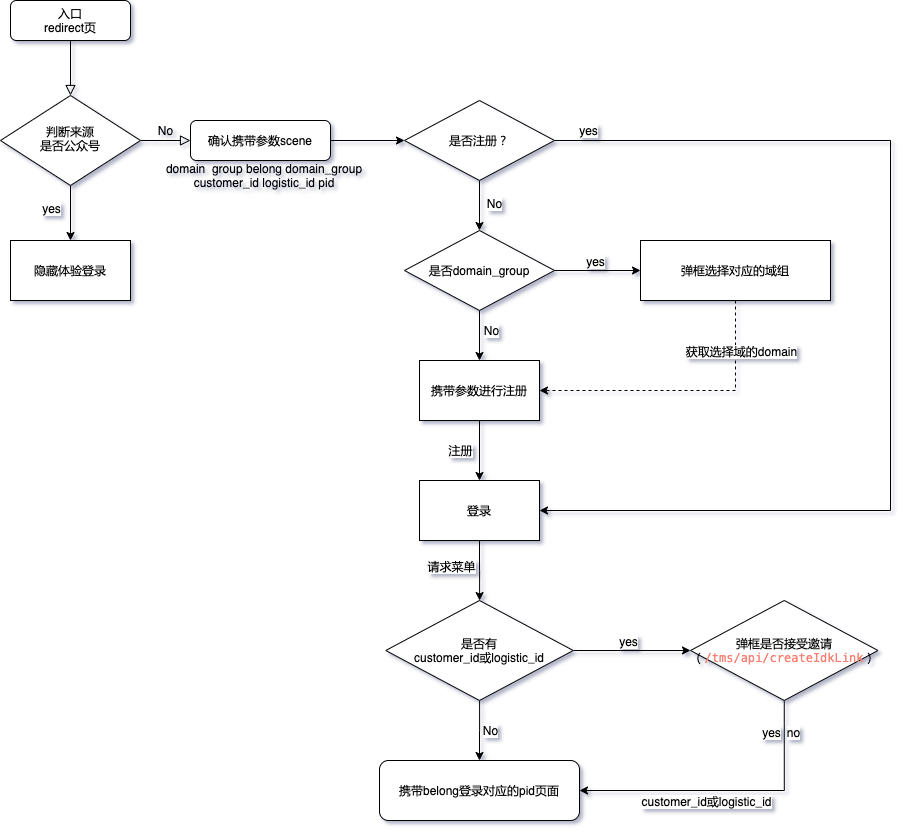

The diagram above was exported from draw.io. Its source (the exported page's mxGraphModel, read from the mxfile embedded in the PNG):
<mxGraphModel dx="1186" dy="614" grid="1" gridSize="10" guides="1" tooltips="1" connect="1" arrows="1" fold="1" page="1" pageScale="1" pageWidth="827" pageHeight="1169" math="0" shadow="0">
  <root>
    <mxCell id="WIyWlLk6GJQsqaUBKTNV-0" />
    <mxCell id="WIyWlLk6GJQsqaUBKTNV-1" parent="WIyWlLk6GJQsqaUBKTNV-0" />
    <mxCell id="WIyWlLk6GJQsqaUBKTNV-2" value="" style="rounded=0;html=1;jettySize=auto;orthogonalLoop=1;fontSize=11;endArrow=block;endFill=0;endSize=8;strokeWidth=1;shadow=0;labelBackgroundColor=none;edgeStyle=orthogonalEdgeStyle;" parent="WIyWlLk6GJQsqaUBKTNV-1" source="WIyWlLk6GJQsqaUBKTNV-3" target="WIyWlLk6GJQsqaUBKTNV-6" edge="1">
      <mxGeometry relative="1" as="geometry" />
    </mxCell>
    <mxCell id="WIyWlLk6GJQsqaUBKTNV-3" value="入口&lt;br&gt;redirect页" style="rounded=1;whiteSpace=wrap;html=1;fontSize=12;glass=0;strokeWidth=1;shadow=0;" parent="WIyWlLk6GJQsqaUBKTNV-1" vertex="1">
      <mxGeometry x="20" y="70" width="120" height="40" as="geometry" />
    </mxCell>
    <mxCell id="WIyWlLk6GJQsqaUBKTNV-5" value="No" style="edgeStyle=orthogonalEdgeStyle;rounded=0;html=1;jettySize=auto;orthogonalLoop=1;fontSize=11;endArrow=block;endFill=0;endSize=8;strokeWidth=1;shadow=0;labelBackgroundColor=none;" parent="WIyWlLk6GJQsqaUBKTNV-1" source="WIyWlLk6GJQsqaUBKTNV-6" target="WIyWlLk6GJQsqaUBKTNV-7" edge="1">
      <mxGeometry y="10" relative="1" as="geometry">
        <mxPoint as="offset" />
      </mxGeometry>
    </mxCell>
    <mxCell id="p4AxYzea-4CSZJArHNK--3" value="" style="edgeStyle=orthogonalEdgeStyle;rounded=0;orthogonalLoop=1;jettySize=auto;html=1;entryX=0.5;entryY=0;entryDx=0;entryDy=0;" edge="1" parent="WIyWlLk6GJQsqaUBKTNV-1" source="WIyWlLk6GJQsqaUBKTNV-6" target="p4AxYzea-4CSZJArHNK--33">
      <mxGeometry relative="1" as="geometry">
        <mxPoint x="90" y="300" as="targetPoint" />
      </mxGeometry>
    </mxCell>
    <mxCell id="p4AxYzea-4CSZJArHNK--4" value="yes" style="edgeLabel;html=1;align=center;verticalAlign=middle;resizable=0;points=[];" vertex="1" connectable="0" parent="p4AxYzea-4CSZJArHNK--3">
      <mxGeometry x="-0.4" y="4" relative="1" as="geometry">
        <mxPoint x="-24" y="5" as="offset" />
      </mxGeometry>
    </mxCell>
    <mxCell id="WIyWlLk6GJQsqaUBKTNV-6" value="判断来源&lt;br&gt;是否公众号" style="rhombus;whiteSpace=wrap;html=1;shadow=0;fontFamily=Helvetica;fontSize=12;align=center;strokeWidth=1;spacing=6;spacingTop=-4;" parent="WIyWlLk6GJQsqaUBKTNV-1" vertex="1">
      <mxGeometry x="10" y="165" width="140" height="90" as="geometry" />
    </mxCell>
    <mxCell id="p4AxYzea-4CSZJArHNK--8" value="" style="edgeStyle=orthogonalEdgeStyle;rounded=0;orthogonalLoop=1;jettySize=auto;html=1;" edge="1" parent="WIyWlLk6GJQsqaUBKTNV-1" source="WIyWlLk6GJQsqaUBKTNV-7" target="p4AxYzea-4CSZJArHNK--7">
      <mxGeometry relative="1" as="geometry" />
    </mxCell>
    <mxCell id="WIyWlLk6GJQsqaUBKTNV-7" value="确认携带参数scene" style="rounded=1;whiteSpace=wrap;html=1;fontSize=12;glass=0;strokeWidth=1;shadow=0;" parent="WIyWlLk6GJQsqaUBKTNV-1" vertex="1">
      <mxGeometry x="200" y="190" width="140" height="40" as="geometry" />
    </mxCell>
    <mxCell id="p4AxYzea-4CSZJArHNK--5" value="domain&amp;nbsp; group belong domain_group&lt;br&gt;customer_id logistic_id pid" style="text;html=1;strokeColor=none;fillColor=none;align=center;verticalAlign=middle;whiteSpace=wrap;rounded=0;" vertex="1" parent="WIyWlLk6GJQsqaUBKTNV-1">
      <mxGeometry x="119" y="220" width="310" height="50" as="geometry" />
    </mxCell>
    <mxCell id="p4AxYzea-4CSZJArHNK--10" value="yes" style="edgeStyle=orthogonalEdgeStyle;rounded=0;orthogonalLoop=1;jettySize=auto;html=1;exitX=1;exitY=0.5;exitDx=0;exitDy=0;entryX=1;entryY=0.5;entryDx=0;entryDy=0;" edge="1" parent="WIyWlLk6GJQsqaUBKTNV-1" source="p4AxYzea-4CSZJArHNK--7" target="p4AxYzea-4CSZJArHNK--37">
      <mxGeometry x="-0.935" y="10" relative="1" as="geometry">
        <mxPoint x="488.5" y="239" as="sourcePoint" />
        <mxPoint x="640" y="590" as="targetPoint" />
        <Array as="points">
          <mxPoint x="900" y="210" />
          <mxPoint x="900" y="580" />
        </Array>
        <mxPoint as="offset" />
      </mxGeometry>
    </mxCell>
    <mxCell id="p4AxYzea-4CSZJArHNK--12" value="No" style="edgeStyle=orthogonalEdgeStyle;rounded=0;orthogonalLoop=1;jettySize=auto;html=1;entryX=0.5;entryY=0;entryDx=0;entryDy=0;" edge="1" parent="WIyWlLk6GJQsqaUBKTNV-1" source="p4AxYzea-4CSZJArHNK--7" target="p4AxYzea-4CSZJArHNK--13">
      <mxGeometry x="-0.0619" y="15" relative="1" as="geometry">
        <mxPoint x="620" y="205" as="targetPoint" />
        <Array as="points">
          <mxPoint x="489" y="300" />
          <mxPoint x="489" y="300" />
        </Array>
        <mxPoint as="offset" />
      </mxGeometry>
    </mxCell>
    <mxCell id="p4AxYzea-4CSZJArHNK--7" value="是否注册？" style="rhombus;whiteSpace=wrap;html=1;" vertex="1" parent="WIyWlLk6GJQsqaUBKTNV-1">
      <mxGeometry x="414" y="170" width="150" height="80" as="geometry" />
    </mxCell>
    <mxCell id="p4AxYzea-4CSZJArHNK--9" value="携带belong登录对应的pid页面" style="rounded=1;whiteSpace=wrap;html=1;" vertex="1" parent="WIyWlLk6GJQsqaUBKTNV-1">
      <mxGeometry x="389" y="830" width="200" height="60" as="geometry" />
    </mxCell>
    <mxCell id="p4AxYzea-4CSZJArHNK--16" value="" style="edgeStyle=orthogonalEdgeStyle;rounded=0;orthogonalLoop=1;jettySize=auto;html=1;entryX=0.5;entryY=0;entryDx=0;entryDy=0;" edge="1" parent="WIyWlLk6GJQsqaUBKTNV-1" source="p4AxYzea-4CSZJArHNK--13" target="p4AxYzea-4CSZJArHNK--31">
      <mxGeometry relative="1" as="geometry">
        <mxPoint x="489" y="430" as="targetPoint" />
      </mxGeometry>
    </mxCell>
    <mxCell id="p4AxYzea-4CSZJArHNK--17" value="No" style="edgeLabel;html=1;align=center;verticalAlign=middle;resizable=0;points=[];" vertex="1" connectable="0" parent="p4AxYzea-4CSZJArHNK--16">
      <mxGeometry x="-0.24" y="2" relative="1" as="geometry">
        <mxPoint x="9" as="offset" />
      </mxGeometry>
    </mxCell>
    <mxCell id="p4AxYzea-4CSZJArHNK--19" value="" style="edgeStyle=orthogonalEdgeStyle;rounded=0;orthogonalLoop=1;jettySize=auto;html=1;entryX=0;entryY=0.5;entryDx=0;entryDy=0;" edge="1" parent="WIyWlLk6GJQsqaUBKTNV-1" source="p4AxYzea-4CSZJArHNK--13" target="p4AxYzea-4CSZJArHNK--32">
      <mxGeometry relative="1" as="geometry">
        <mxPoint x="640" y="340" as="targetPoint" />
      </mxGeometry>
    </mxCell>
    <mxCell id="p4AxYzea-4CSZJArHNK--20" value="yes" style="edgeLabel;html=1;align=center;verticalAlign=middle;resizable=0;points=[];" vertex="1" connectable="0" parent="p4AxYzea-4CSZJArHNK--19">
      <mxGeometry x="-0.2105" y="3" relative="1" as="geometry">
        <mxPoint x="6" y="-7" as="offset" />
      </mxGeometry>
    </mxCell>
    <mxCell id="p4AxYzea-4CSZJArHNK--13" value="是否domain_group" style="rhombus;whiteSpace=wrap;html=1;" vertex="1" parent="WIyWlLk6GJQsqaUBKTNV-1">
      <mxGeometry x="414" y="300" width="150" height="80" as="geometry" />
    </mxCell>
    <mxCell id="p4AxYzea-4CSZJArHNK--21" style="edgeStyle=orthogonalEdgeStyle;rounded=0;orthogonalLoop=1;jettySize=auto;html=1;exitX=0.5;exitY=1;exitDx=0;exitDy=0;entryX=1;entryY=0.5;entryDx=0;entryDy=0;dashed=1;" edge="1" parent="WIyWlLk6GJQsqaUBKTNV-1" source="p4AxYzea-4CSZJArHNK--32" target="p4AxYzea-4CSZJArHNK--31">
      <mxGeometry relative="1" as="geometry">
        <mxPoint x="740" y="370" as="sourcePoint" />
        <mxPoint x="549" y="460" as="targetPoint" />
      </mxGeometry>
    </mxCell>
    <mxCell id="p4AxYzea-4CSZJArHNK--41" value="获取选择域的domain" style="edgeLabel;html=1;align=center;verticalAlign=middle;resizable=0;points=[];labelBackgroundColor=#FFFFFF;" vertex="1" connectable="0" parent="p4AxYzea-4CSZJArHNK--21">
      <mxGeometry x="-0.3986" y="-3" relative="1" as="geometry">
        <mxPoint x="8" y="-36" as="offset" />
      </mxGeometry>
    </mxCell>
    <mxCell id="p4AxYzea-4CSZJArHNK--30" value="No" style="edgeStyle=orthogonalEdgeStyle;rounded=0;orthogonalLoop=1;jettySize=auto;html=1;entryX=0.5;entryY=0;entryDx=0;entryDy=0;" edge="1" parent="WIyWlLk6GJQsqaUBKTNV-1" source="p4AxYzea-4CSZJArHNK--22" target="p4AxYzea-4CSZJArHNK--9">
      <mxGeometry x="-0.002" y="11" relative="1" as="geometry">
        <mxPoint x="489" y="830" as="targetPoint" />
        <mxPoint as="offset" />
      </mxGeometry>
    </mxCell>
    <mxCell id="p4AxYzea-4CSZJArHNK--35" value="" style="edgeStyle=orthogonalEdgeStyle;rounded=0;orthogonalLoop=1;jettySize=auto;html=1;entryX=0;entryY=0.5;entryDx=0;entryDy=0;" edge="1" parent="WIyWlLk6GJQsqaUBKTNV-1" source="p4AxYzea-4CSZJArHNK--22" target="p4AxYzea-4CSZJArHNK--42">
      <mxGeometry relative="1" as="geometry">
        <mxPoint x="684.75" y="720" as="targetPoint" />
      </mxGeometry>
    </mxCell>
    <mxCell id="p4AxYzea-4CSZJArHNK--36" value="yes" style="edgeLabel;html=1;align=center;verticalAlign=middle;resizable=0;points=[];" vertex="1" connectable="0" parent="p4AxYzea-4CSZJArHNK--35">
      <mxGeometry x="-0.0639" relative="1" as="geometry">
        <mxPoint y="-10" as="offset" />
      </mxGeometry>
    </mxCell>
    <mxCell id="p4AxYzea-4CSZJArHNK--22" value="是否有&lt;br&gt;customer_id或logistic_id" style="rhombus;whiteSpace=wrap;html=1;" vertex="1" parent="WIyWlLk6GJQsqaUBKTNV-1">
      <mxGeometry x="395.25" y="670" width="187.5" height="100" as="geometry" />
    </mxCell>
    <mxCell id="p4AxYzea-4CSZJArHNK--25" value="注册" style="edgeStyle=orthogonalEdgeStyle;rounded=0;orthogonalLoop=1;jettySize=auto;html=1;exitX=0.5;exitY=1;exitDx=0;exitDy=0;entryX=0.5;entryY=0;entryDx=0;entryDy=0;" edge="1" parent="WIyWlLk6GJQsqaUBKTNV-1" source="p4AxYzea-4CSZJArHNK--31" target="p4AxYzea-4CSZJArHNK--37">
      <mxGeometry y="-19" relative="1" as="geometry">
        <mxPoint x="489" y="490" as="sourcePoint" />
        <mxPoint x="560" y="530" as="targetPoint" />
        <Array as="points" />
        <mxPoint as="offset" />
      </mxGeometry>
    </mxCell>
    <mxCell id="p4AxYzea-4CSZJArHNK--31" value="&lt;span&gt;携带参数进行注册&lt;/span&gt;" style="rounded=0;whiteSpace=wrap;html=1;" vertex="1" parent="WIyWlLk6GJQsqaUBKTNV-1">
      <mxGeometry x="429" y="430" width="120" height="60" as="geometry" />
    </mxCell>
    <mxCell id="p4AxYzea-4CSZJArHNK--32" value="&lt;span&gt;弹框选择对应的域组&lt;/span&gt;" style="rounded=0;whiteSpace=wrap;html=1;" vertex="1" parent="WIyWlLk6GJQsqaUBKTNV-1">
      <mxGeometry x="650" y="310" width="190" height="60" as="geometry" />
    </mxCell>
    <mxCell id="p4AxYzea-4CSZJArHNK--33" value="&lt;span&gt;隐藏体验登录&lt;/span&gt;" style="rounded=0;whiteSpace=wrap;html=1;" vertex="1" parent="WIyWlLk6GJQsqaUBKTNV-1">
      <mxGeometry x="20" y="310" width="120" height="60" as="geometry" />
    </mxCell>
    <mxCell id="p4AxYzea-4CSZJArHNK--38" value="" style="edgeStyle=orthogonalEdgeStyle;rounded=0;orthogonalLoop=1;jettySize=auto;html=1;" edge="1" parent="WIyWlLk6GJQsqaUBKTNV-1" source="p4AxYzea-4CSZJArHNK--37" target="p4AxYzea-4CSZJArHNK--22">
      <mxGeometry relative="1" as="geometry" />
    </mxCell>
    <mxCell id="p4AxYzea-4CSZJArHNK--40" value="请求菜单" style="edgeLabel;html=1;align=center;verticalAlign=middle;resizable=0;points=[];" vertex="1" connectable="0" parent="p4AxYzea-4CSZJArHNK--38">
      <mxGeometry x="0.0008" y="6" relative="1" as="geometry">
        <mxPoint x="-35.09" y="-4" as="offset" />
      </mxGeometry>
    </mxCell>
    <mxCell id="p4AxYzea-4CSZJArHNK--37" value="登录" style="rounded=0;whiteSpace=wrap;html=1;" vertex="1" parent="WIyWlLk6GJQsqaUBKTNV-1">
      <mxGeometry x="429" y="550" width="120" height="60" as="geometry" />
    </mxCell>
    <mxCell id="p4AxYzea-4CSZJArHNK--43" style="edgeStyle=orthogonalEdgeStyle;rounded=0;orthogonalLoop=1;jettySize=auto;html=1;exitX=0.5;exitY=1;exitDx=0;exitDy=0;entryX=1;entryY=0.5;entryDx=0;entryDy=0;" edge="1" parent="WIyWlLk6GJQsqaUBKTNV-1" source="p4AxYzea-4CSZJArHNK--42" target="p4AxYzea-4CSZJArHNK--9">
      <mxGeometry relative="1" as="geometry" />
    </mxCell>
    <mxCell id="p4AxYzea-4CSZJArHNK--44" value="customer_id或logistic_id" style="edgeLabel;html=1;align=center;verticalAlign=middle;resizable=0;points=[];" vertex="1" connectable="0" parent="p4AxYzea-4CSZJArHNK--43">
      <mxGeometry x="0.066" y="-2" relative="1" as="geometry">
        <mxPoint x="-11.8" y="12" as="offset" />
      </mxGeometry>
    </mxCell>
    <mxCell id="p4AxYzea-4CSZJArHNK--45" value="yes" style="edgeLabel;html=1;align=center;verticalAlign=middle;resizable=0;points=[];" vertex="1" connectable="0" parent="p4AxYzea-4CSZJArHNK--43">
      <mxGeometry x="-0.8244" y="-2" relative="1" as="geometry">
        <mxPoint x="-11.760000000000002" y="5" as="offset" />
      </mxGeometry>
    </mxCell>
    <mxCell id="p4AxYzea-4CSZJArHNK--46" value="no" style="edgeLabel;html=1;align=center;verticalAlign=middle;resizable=0;points=[];" vertex="1" connectable="0" parent="p4AxYzea-4CSZJArHNK--43">
      <mxGeometry x="-0.7613" y="-4" relative="1" as="geometry">
        <mxPoint x="13.23" y="-4" as="offset" />
      </mxGeometry>
    </mxCell>
    <mxCell id="p4AxYzea-4CSZJArHNK--42" value="弹框是否接受邀请&lt;br&gt;（&lt;span style=&quot;color: rgb(250 , 128 , 114) ; font-family: &amp;#34;menlo&amp;#34; , &amp;#34;menlo&amp;#34; , &amp;#34;monaco&amp;#34; , &amp;#34;courier new&amp;#34; , monospace&quot;&gt;/tms/api/createIdkLink&lt;/span&gt;）" style="rhombus;whiteSpace=wrap;html=1;" vertex="1" parent="WIyWlLk6GJQsqaUBKTNV-1">
      <mxGeometry x="700" y="670" width="187.5" height="100" as="geometry" />
    </mxCell>
  </root>
</mxGraphModel>